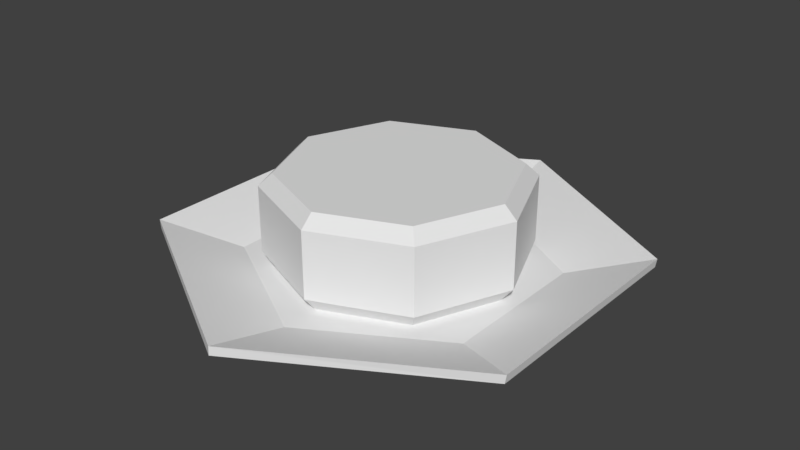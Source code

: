 # Source: Queijo.blend  (saved by Blender 2.79.0; exported with 4.5.12 LTS)
import bpy
from mathutils import Matrix  # noqa: F401  (used for matrix-valued properties, if any)

bpy.ops.wm.read_factory_settings(use_empty=True)
scene = bpy.context.scene
scene.name = 'Scene'

# ---- collections
col_collection_1 = bpy.data.collections.new('Collection 1'); scene.collection.children.link(col_collection_1)

# ---- world
world_world = bpy.data.worlds.new('World'); scene.world = world_world
world_world.color = (0.05088, 0.05088, 0.05088)
world_world.use_sun_shadow = False
world_world.sun_shadow_jitter_overblur = 0.0
world_world.cycles.sampling_method = 'MANUAL'

# ---- meshes
me_circle = bpy.data.meshes.new('Circle')
me_circle.from_pydata([(0.0, 0.69, 0.0), (-0.4879, 0.4879, 0.0), (-0.69, -3.016e-08, 0.0), (-0.4879, -0.4879, 0.0), (6.032e-08, -0.69, 0.0), (0.4879, -0.4879, 0.0), (0.69, 8.228e-09, 0.0), (0.4879, 0.4879, 0.0), (-4.028e-09, 0.7685, 0.09262), (-0.5434, 0.5434, 0.09262), (-0.7685, -3.381e-08, 0.09262), (-0.5434, -0.5434, 0.09262), (6.316e-08, -0.7685, 0.09262), (0.5434, -0.5434, 0.09262), (0.7685, 8.953e-09, 0.09262), (0.5434, 0.5434, 0.09262), (-4.028e-09, 0.7685, 0.4923), (-0.5434, 0.5434, 0.4923), (-0.7685, -3.381e-08, 0.4923), (-0.5434, -0.5434, 0.4923), (6.316e-08, -0.7685, 0.4923), (0.5434, -0.5434, 0.4923), (0.7685, 8.953e-09, 0.4923), (0.5434, 0.5434, 0.4923), (0.0, 0.69, 0.5659), (-0.4879, 0.4879, 0.5659), (-0.69, -3.016e-08, 0.5659), (-0.4879, -0.4879, 0.5659), (6.032e-08, -0.69, 0.5659), (0.4879, -0.4879, 0.5659), (0.69, 8.228e-09, 0.5659), (0.4879, 0.4879, 0.5659), (3.016e-08, 0.0, 0.5659)], [], [(2, 10, 9, 1), (7, 15, 14, 6), (5, 13, 12, 4), (3, 11, 10, 2), (1, 9, 8, 0), (0, 8, 15, 7), (6, 14, 13, 5), (4, 12, 11, 3), (13, 21, 20, 12), (11, 19, 18, 10), (9, 17, 16, 8), (8, 16, 23, 15), (14, 22, 21, 13), (12, 20, 19, 11), (10, 18, 17, 9), (15, 23, 22, 14), (23, 31, 30, 22), (21, 29, 28, 20), (19, 27, 26, 18), (17, 25, 24, 16), (16, 24, 31, 23), (22, 30, 29, 21), (20, 28, 27, 19), (18, 26, 25, 17), (32, 28, 29, 30), (26, 27, 28, 32), (24, 32, 30, 31), (25, 26, 32, 24)])
_uv = me_circle.uv_layers.new(name='UVMap')
_uv.uv.foreach_set('vector', [0.8358, 0.001589, 0.851, 0.0461, 0.6334, 0.06081, 0.6319, 0.01775, 0.2329, 0.01271, 0.2321, 0.05917, 0.0001421, 0.05132, 0.0154, 0.0001421, 0.6319, 0.2819, 0.6334, 0.325, 0.4341, 0.3236, 0.4343, 0.2796, 0.2329, 0.2769, 0.2321, 0.3233, 0.0001421, 0.3155, 0.0154, 0.2643, 0.6319, 0.01775, 0.6334, 0.06081, 0.4341, 0.05941, 0.4343, 0.01538, 0.4343, 0.01538, 0.4341, 0.05941, 0.2321, 0.05917, 0.2329, 0.01271, 0.8358, 0.2658, 0.851, 0.3103, 0.6334, 0.325, 0.6319, 0.2819, 0.4343, 0.2796, 0.4341, 0.3236, 0.2321, 0.3233, 0.2329, 0.2769, 0.6334, 0.325, 0.625, 0.4633, 0.4254, 0.4598, 0.4341, 0.3236, 0.2321, 0.3233, 0.2287, 0.4627, 0.01353, 0.4904, 0.0001421, 0.3155, 0.6334, 0.06081, 0.625, 0.1991, 0.4254, 0.1956, 0.4341, 0.05941, 0.4341, 0.05941, 0.4254, 0.1956, 0.2287, 0.1985, 0.2321, 0.05917, 0.851, 0.3103, 0.8542, 0.4843, 0.625, 0.4633, 0.6334, 0.325, 0.4341, 0.3236, 0.4254, 0.4598, 0.2287, 0.4627, 0.2321, 0.3233, 0.851, 0.0461, 0.8542, 0.2201, 0.625, 0.1991, 0.6334, 0.06081, 0.2321, 0.05917, 0.2287, 0.1985, 0.01353, 0.2263, 0.0001421, 0.05132, 0.2287, 0.1985, 0.2316, 0.2358, 0.03049, 0.264, 0.01353, 0.2263, 0.625, 0.4633, 0.6228, 0.5038, 0.4254, 0.4981, 0.4254, 0.4598, 0.2287, 0.4627, 0.2316, 0.5, 0.03049, 0.5282, 0.01353, 0.4904, 0.625, 0.1991, 0.6228, 0.2397, 0.4254, 0.2339, 0.4254, 0.1956, 0.4254, 0.1956, 0.4254, 0.2339, 0.2316, 0.2358, 0.2287, 0.1985, 0.8542, 0.4843, 0.8367, 0.5282, 0.6228, 0.5038, 0.625, 0.4633, 0.4254, 0.4598, 0.4254, 0.4981, 0.2316, 0.5, 0.2287, 0.4627, 0.8542, 0.2201, 0.8367, 0.264, 0.6228, 0.2397, 0.625, 0.1991, 0.2358, 0.7642, 0.3335, 0.5285, 0.4715, 0.6665, 0.4715, 0.8618, 0.0001421, 0.6665, 0.1382, 0.5285, 0.3335, 0.5285, 0.2358, 0.7642, 0.1382, 0.9999, 0.2358, 0.7642, 0.4715, 0.8618, 0.3335, 0.9999, 0.0001421, 0.8618, 0.0001421, 0.6665, 0.2358, 0.7642, 0.1382, 0.9999])
me_circle.use_remesh_preserve_volume = False
me_circle.use_remesh_preserve_attributes = False
me_circle.use_mirror_vertex_groups = False
me_circle.update()
me_cylinder = bpy.data.meshes.new('Cylinder')
me_cylinder.from_pydata([(0.0, 1.0, 0.8736), (0.0, 1.414, 1.0), (0.0, -1.0, 0.8736), (0.0, -1.414, 1.0), (-0.8508, -0.5, 0.8736), (-1.209, -0.7068, 1.0), (-0.8508, 0.5, 0.8736), (-1.209, 0.7068, 1.0), (0.0, 0.8959, 0.7927), (0.0, -0.8959, 0.7927), (-0.7606, -0.448, 0.7927), (-0.7606, 0.448, 0.7927), (0.0, 1.415, 1.052), (0.0, -1.412, 1.052), (-1.217, 0.7085, 1.052), (-1.217, -0.705, 1.052), (0.0, -0.9169, 0.9171), (0.0, 0.9204, 0.9171), (-0.7886, -0.4576, 0.9171), (-0.7886, 0.4611, 0.9171), (0.0, 0.001732, 0.9171), (0.0, -1.192e-07, 0.7927)], [], [(2, 3, 5, 4), (4, 5, 7, 6), (6, 7, 1, 0), (6, 0, 8, 11), (2, 4, 10, 9), (4, 6, 11, 10), (7, 5, 15, 14), (1, 7, 14, 12), (5, 3, 13, 15), (15, 13, 16, 18), (14, 15, 18, 19), (12, 14, 19, 17), (19, 18, 20), (10, 11, 21), (17, 19, 20), (18, 16, 20), (11, 8, 21), (9, 10, 21)])
_uv = me_cylinder.uv_layers.new(name='UVMap')
_uv.uv.foreach_set('vector', [0.4986, 0.2163, 0.5369, 0.1061, 0.7455, 0.3471, 0.665, 0.3793, 0.665, 0.3793, 0.7455, 0.3471, 0.7449, 0.6386, 0.658, 0.6001, 0.658, 0.6001, 0.7449, 0.6386, 0.5145, 0.8709, 0.4807, 0.757, 0.658, 0.6001, 0.4807, 0.757, 0.4709, 0.7269, 0.6306, 0.5868, 0.4986, 0.2163, 0.665, 0.3793, 0.6378, 0.3908, 0.4876, 0.2452, 0.665, 0.3793, 0.658, 0.6001, 0.6306, 0.5868, 0.6378, 0.3908, 0.7449, 0.6386, 0.7455, 0.3471, 0.7582, 0.3436, 0.7565, 0.6432, 0.5145, 0.8709, 0.7449, 0.6386, 0.7565, 0.6432, 0.5245, 0.881, 0.7455, 0.3471, 0.5369, 0.1061, 0.5476, 0.09724, 0.7582, 0.3436, 0.08071, 0.3261, 0.3662, 0.1513, 0.3715, 0.2731, 0.187, 0.3859, 0.0807, 0.6612, 0.08071, 0.3261, 0.187, 0.3859, 0.1865, 0.6012, 0.3659, 0.8356, 0.0807, 0.6612, 0.1865, 0.6012, 0.3712, 0.7139, 0.1865, 0.6012, 0.187, 0.3859, 0.3745, 0.4936, 0.6378, 0.3908, 0.6306, 0.5868, 0.4421, 0.483, 0.3712, 0.7139, 0.1865, 0.6012, 0.3745, 0.4936, 0.187, 0.3859, 0.3715, 0.2731, 0.3745, 0.4936, 0.6306, 0.5868, 0.4709, 0.7269, 0.4421, 0.483, 0.4876, 0.2452, 0.6378, 0.3908, 0.4421, 0.483])
_uv.active_render = True
_uv = me_cylinder.uv_layers.new(name='UVMap.001')
_uv.uv.foreach_set('vector', [0.999, 0.6677, 0.8343, 0.6677, 0.8343, 0.999, 0.999, 0.999, 0.499, 0.999, 0.499, 0.8343, 0.1677, 0.8343, 0.1677, 0.999, 0.999, 0.001001, 0.8343, 0.001001, 0.8343, 0.3323, 0.999, 0.3323, 0.3343, 0.499, 0.6657, 0.499, 0.6657, 0.3343, 0.3343, 0.3343, 0.8323, 0.3323, 0.8323, 0.001001, 0.6677, 0.001001, 0.6677, 0.3323, 0.3343, 0.6657, 0.6657, 0.6657, 0.6657, 0.501, 0.3343, 0.501, 0.8323, 0.6657, 0.8323, 0.3343, 0.6677, 0.3343, 0.6677, 0.6657, 0.501, 0.999, 0.8323, 0.999, 0.8323, 0.8343, 0.501, 0.8343, 0.1657, 0.999, 0.1657, 0.6677, 0.001001, 0.6677, 0.001001, 0.999, 0.1677, 0.8323, 0.499, 0.8323, 0.499, 0.6677, 0.1677, 0.6677, 0.999, 0.6657, 0.999, 0.3343, 0.8343, 0.3343, 0.8343, 0.6657, 0.501, 0.8323, 0.8323, 0.8323, 0.8323, 0.6677, 0.501, 0.6677, 0.6657, 0.002002, 0.3353, 0.3323, 0.6657, 0.3323, 0.002002, 0.6657, 0.3323, 0.3353, 0.3323, 0.6657, 0.3323, 0.002002, 0.3323, 0.3323, 0.002002, 0.3323, 0.001001, 0.001001, 0.001001, 0.3313, 0.3313, 0.001001, 0.3343, 0.001001, 0.3343, 0.3313, 0.6647, 0.001001, 0.001001, 0.6647, 0.001001, 0.3343, 0.3313, 0.3343])
me_cylinder.use_remesh_preserve_volume = False
me_cylinder.use_remesh_preserve_attributes = False
me_cylinder.use_mirror_vertex_groups = False
me_cylinder.update()

# ---- objects
ob_circle = bpy.data.objects.new('Circle', me_circle)
ob_cylinder = bpy.data.objects.new('Cylinder', me_cylinder)

# ---- transforms, parenting, visibility, modifiers, constraints
ob_circle.location = (1.279, 1.814, 1.991)
ob_circle.lineart.crease_threshold = 0.0
ob_cylinder.location = (1.279, 1.813, 1.074)
ob_cylinder.lineart.crease_threshold = 0.0
_m = ob_cylinder.modifiers.new('Mirror', 'MIRROR')
_m.use_clip = True

# ---- collection membership
col_collection_1.objects.link(ob_circle)
col_collection_1.objects.link(ob_cylinder)

# ---- scene / render settings (as saved in the file)
scene.frame_start = 1; scene.frame_end = 250; scene.frame_set(1)
scene.render.engine = 'BLENDER_EEVEE_NEXT'
scene.render.resolution_percentage = 50
scene.render.dither_intensity = 0.0
scene.cycles.use_denoising = False
scene.cycles.samples = 128
scene.cycles.sampling_pattern = 'TABULATED_SOBOL'
scene.cycles.use_adaptive_sampling = False
scene.cycles.use_light_tree = False
scene.cycles.blur_glossy = 0.0
scene.cycles.sample_clamp_indirect = 0.0
scene.view_settings.view_transform = 'Standard'
bpy.context.view_layer.update()

# ---- added for rendering (the .blend has no active camera and no usable light): camera, sun
cam_auto = bpy.data.cameras.new('AutoCamera')
cam_auto.lens = 50.0
cam_auto.sensor_width = 36.0
cam_auto.clip_end = 1000.0
ob_auto_camera = bpy.data.objects.new('AutoCamera', cam_auto)
scene.collection.objects.link(ob_auto_camera)
ob_auto_camera.location = (4.79027, -2.40039, 5.02092)
ob_auto_camera.rotation_euler = (1.09748, -7.21219e-08, 0.694738)
scene.camera = ob_auto_camera
light_auto_sun = bpy.data.lights.new('AutoSun', 'SUN')
light_auto_sun.energy = 3.0
light_auto_sun.angle = 0.0523599
ob_auto_sun = bpy.data.objects.new('AutoSun', light_auto_sun)
scene.collection.objects.link(ob_auto_sun)
ob_auto_sun.rotation_euler = (0.872665, 0.174533, 0.523599)
bpy.context.view_layer.update()

